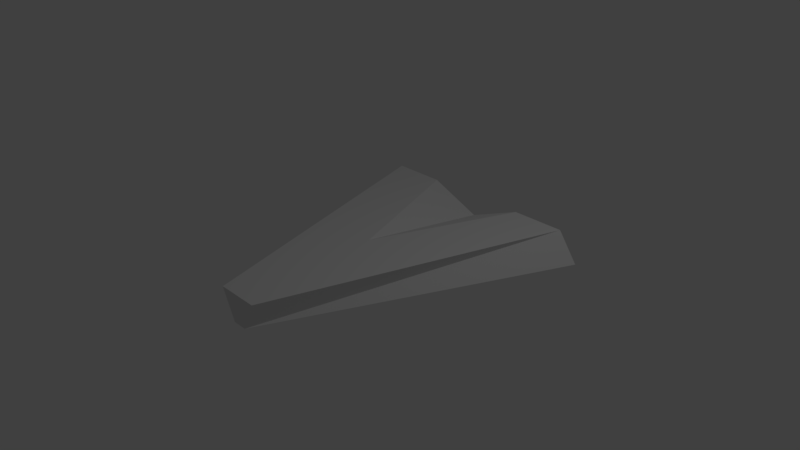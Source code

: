 # Source: player_ship2.blend  (saved by Blender 2.79.0; exported with 4.5.12 LTS)
import bpy
from mathutils import Matrix  # noqa: F401  (used for matrix-valued properties, if any)

bpy.ops.wm.read_factory_settings(use_empty=True)
scene = bpy.context.scene
scene.name = 'Scene'

# ---- collections
col_collection_1 = bpy.data.collections.new('Collection 1'); scene.collection.children.link(col_collection_1)

# ---- materials (node trees are filled in below, after node groups)
mat_material = bpy.data.materials.new('Material')
mat_material.alpha_threshold = 0.0
mat_material.use_transparent_shadow = False
mat_material.roughness = 0.5
mat_material.line_color = (0.0, 0.0, 0.0, 1.0)

# ---- material node trees

# ---- world
world_world = bpy.data.worlds.new('World'); scene.world = world_world
world_world.color = (0.05088, 0.05088, 0.05088)
world_world.use_sun_shadow = False
world_world.sun_shadow_jitter_overblur = 0.0
world_world.cycles.sampling_method = 'MANUAL'

# ---- cameras
cam_camera = bpy.data.cameras.new('Camera')
cam_camera.clip_end = 100.0
cam_camera.lens = 35.0
cam_camera.sensor_width = 32.0
cam_camera.sensor_height = 18.0
cam_camera.ortho_scale = 7.314
cam_camera.dof.focus_distance = 0.0
cam_camera.dof.aperture_fstop = 128.0

# ---- lights
light_lamp = bpy.data.lights.new('Lamp', 'POINT')
light_lamp.transmission_factor = 0.0
light_lamp.cutoff_distance = 30.0
light_lamp.energy = 100.0
light_lamp.shadow_buffer_clip_start = 1.001
light_lamp.shadow_soft_size = 0.1
light_lamp.shadow_maximum_resolution = 0.006
light_lamp.use_absolute_resolution = True

# ---- meshes
me_cube = bpy.data.meshes.new('Cube')
me_cube.from_pydata([(1.19, 1.0, -1.0), (0.06598, -1.0, -1.0), (-0.06599, -1.0, -1.0), (-1.19, 1.0, -1.0), (1.0, 1.0, 1.0), (0.1934, -1.0, 1.0), (-0.1934, -1.0, 1.0), (-1.0, 1.0, 1.0), (1.788e-07, 1.0, -2.341), (-2.384e-07, -1.0, -1.0), (2.384e-07, 1.0, -0.5438), (-3.278e-07, -1.0, 1.0), (-0.5, 1.0, 1.0), (-4.47e-08, -1.788e-07, 1.0), (0.5, 1.0, 1.0)], [], [(8, 2, 3), (6, 11, 13), (4, 1, 0), (11, 2, 9), (2, 7, 3), (7, 10, 3), (0, 8, 10), (1, 11, 9), (13, 11, 5), (1, 8, 0), (13, 10, 12), (13, 14, 10), (8, 9, 2), (12, 7, 13), (7, 6, 13), (4, 5, 1), (11, 6, 2), (2, 6, 7), (12, 10, 7), (10, 8, 3), (14, 4, 10), (4, 0, 10), (1, 5, 11), (5, 4, 13), (4, 14, 13), (1, 9, 8)])
me_cube.materials.append(mat_material)
me_cube.use_remesh_preserve_volume = False
me_cube.use_remesh_preserve_attributes = False
me_cube.use_mirror_vertex_groups = False
me_cube.update()

# ---- objects
ob_cube = bpy.data.objects.new('Cube', me_cube)
ob_lamp = bpy.data.objects.new('Lamp', light_lamp)
ob_camera = bpy.data.objects.new('Camera', cam_camera)

# ---- transforms, parenting, visibility, modifiers, constraints
ob_cube.location = (0.0, 0.0, 0.0)
ob_cube.scale = (1.5, 2.0, 0.2)
ob_cube.lock_rotations_4d = False
ob_cube.empty_display_type = 'ARROWS'
ob_cube.lineart.crease_threshold = 0.0
ob_lamp.location = (4.076, 1.005, 5.904)
ob_lamp.rotation_euler = (0.6503, 0.05522, 1.866)
ob_lamp.lock_rotations_4d = False
ob_lamp.empty_display_type = 'ARROWS'
ob_lamp.color = (0.0, 0.0, 0.0, 0.0)
ob_lamp.lineart.crease_threshold = 0.0
ob_camera.location = (7.481, -6.508, 5.344)
ob_camera.rotation_euler = (1.109, 0.0, 0.8149)
ob_camera.lock_rotations_4d = False
ob_camera.empty_display_type = 'ARROWS'
ob_camera.color = (0.0, 0.0, 0.0, 0.0)
ob_camera.display_type = 'WIRE'
ob_camera.lineart.crease_threshold = 0.0

# ---- collection membership
col_collection_1.objects.link(ob_cube)
col_collection_1.objects.link(ob_lamp)
col_collection_1.objects.link(ob_camera)

# ---- scene / render settings (as saved in the file)
scene.camera = ob_camera
scene.frame_start = 1; scene.frame_end = 250; scene.frame_set(274)
scene.render.engine = 'BLENDER_EEVEE_NEXT'
scene.render.resolution_percentage = 50
scene.render.dither_intensity = 0.0
scene.cycles.use_denoising = False
scene.cycles.samples = 128
scene.cycles.sampling_pattern = 'TABULATED_SOBOL'
scene.cycles.use_adaptive_sampling = False
scene.cycles.use_light_tree = False
scene.cycles.blur_glossy = 0.0
scene.cycles.sample_clamp_indirect = 0.0
scene.view_settings.view_transform = 'Standard'
bpy.context.view_layer.update()
